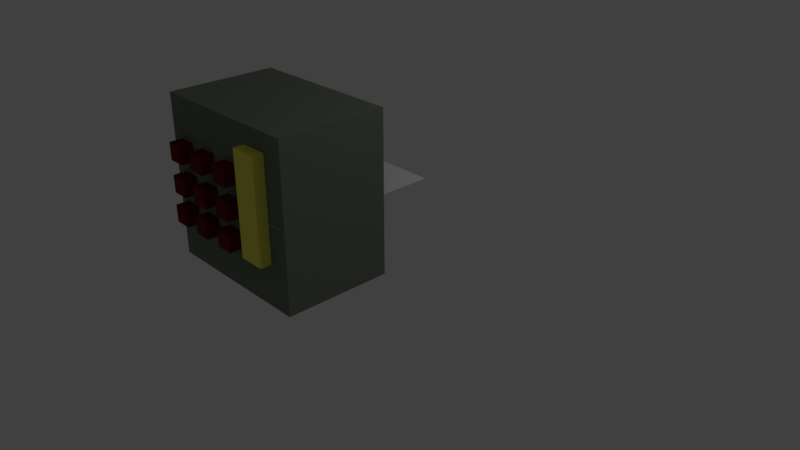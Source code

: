 # Source: bomb.blend  (saved by Blender 2.79.0; exported with 4.5.12 LTS)
import bpy
from mathutils import Matrix  # noqa: F401  (used for matrix-valued properties, if any)

bpy.ops.wm.read_factory_settings(use_empty=True)
scene = bpy.context.scene
scene.name = 'Scene'

# ---- collections
col_collection_1 = bpy.data.collections.new('Collection 1'); scene.collection.children.link(col_collection_1)

# ---- materials (node trees are filled in below, after node groups)
mat_material_006 = bpy.data.materials.new('Material.006')
mat_material_006.alpha_threshold = 0.0
mat_material_006.use_transparent_shadow = False
mat_material_006.diffuse_color = (0.9169, 0.8792, 0.1239, 1.0)
mat_material_006.roughness = 0.5
mat_material_001 = bpy.data.materials.new('Material.001')
mat_material_001.alpha_threshold = 0.0
mat_material_001.use_transparent_shadow = False
mat_material_001.diffuse_color = (0.1452, 0.01288, 0.01036, 1.0)
mat_material_001.roughness = 0.5
mat_material_003 = bpy.data.materials.new('Material.003')
mat_material_003.alpha_threshold = 0.0
mat_material_003.use_transparent_shadow = False
mat_material_003.diffuse_color = (0.1452, 0.01288, 0.01036, 1.0)
mat_material_003.roughness = 0.5
mat_material_004 = bpy.data.materials.new('Material.004')
mat_material_004.alpha_threshold = 0.0
mat_material_004.use_transparent_shadow = False
mat_material_004.diffuse_color = (0.1452, 0.01288, 0.01036, 1.0)
mat_material_004.roughness = 0.5
mat_material_002 = bpy.data.materials.new('Material.002')
mat_material_002.alpha_threshold = 0.0
mat_material_002.use_transparent_shadow = False
mat_material_002.diffuse_color = (0.1719, 0.2019, 0.156, 1.0)
mat_material_002.roughness = 0.5

# ---- material node trees

# ---- world
world_world = bpy.data.worlds.new('World'); scene.world = world_world
world_world.color = (0.05088, 0.05088, 0.05088)
world_world.use_sun_shadow = False
world_world.sun_shadow_jitter_overblur = 0.0
world_world.cycles.sampling_method = 'MANUAL'

# ---- cameras
cam_camera = bpy.data.cameras.new('Camera')
cam_camera.clip_end = 100.0
cam_camera.lens = 35.0
cam_camera.sensor_width = 32.0
cam_camera.sensor_height = 18.0
cam_camera.ortho_scale = 7.314
cam_camera.dof.focus_distance = 0.0
cam_camera.dof.aperture_fstop = 128.0

# ---- lights
light_lamp = bpy.data.lights.new('Lamp', 'POINT')
light_lamp.transmission_factor = 0.0
light_lamp.cutoff_distance = 30.0
light_lamp.energy = 100.0
light_lamp.shadow_buffer_clip_start = 1.001
light_lamp.shadow_soft_size = 0.1
light_lamp.shadow_maximum_resolution = 0.006
light_lamp.use_absolute_resolution = True

# ---- meshes
me_cube_012 = bpy.data.meshes.new('Cube.012')
me_cube_012.from_pydata([(-1.0, -1.0, -1.0), (-1.0, -1.0, 1.0), (-1.0, 1.0, -1.0), (-1.0, 1.0, 1.0), (1.0, -1.0, -1.0), (1.0, -1.0, 1.0), (1.0, 1.0, -1.0), (1.0, 1.0, 1.0)], [], [(0, 1, 3, 2), (2, 3, 7, 6), (6, 7, 5, 4), (4, 5, 1, 0), (2, 6, 4, 0), (7, 3, 1, 5)])
me_cube_012.materials.append(mat_material_006)
me_cube_012.use_remesh_preserve_volume = False
me_cube_012.use_remesh_preserve_attributes = False
me_cube_012.use_mirror_vertex_groups = False
me_cube_012.update()
me_cube_011 = bpy.data.meshes.new('Cube.011')
me_cube_011.from_pydata([(-1.0, -1.0, -1.0), (-1.0, -1.0, 1.0), (-1.0, 1.0, -1.0), (-1.0, 1.0, 1.0), (1.0, -1.0, -1.0), (1.0, -1.0, 1.0), (1.0, 1.0, -1.0), (1.0, 1.0, 1.0)], [], [(0, 1, 3, 2), (2, 3, 7, 6), (6, 7, 5, 4), (4, 5, 1, 0), (2, 6, 4, 0), (7, 3, 1, 5)])
me_cube_011.materials.append(mat_material_001)
me_cube_011.use_remesh_preserve_volume = False
me_cube_011.use_remesh_preserve_attributes = False
me_cube_011.use_mirror_vertex_groups = False
me_cube_011.update()
me_cube_010 = bpy.data.meshes.new('Cube.010')
me_cube_010.from_pydata([(-1.0, -1.0, -1.0), (-1.0, -1.0, 1.0), (-1.0, 1.0, -1.0), (-1.0, 1.0, 1.0), (1.0, -1.0, -1.0), (1.0, -1.0, 1.0), (1.0, 1.0, -1.0), (1.0, 1.0, 1.0)], [], [(0, 1, 3, 2), (2, 3, 7, 6), (6, 7, 5, 4), (4, 5, 1, 0), (2, 6, 4, 0), (7, 3, 1, 5)])
me_cube_010.materials.append(mat_material_003)
me_cube_010.use_remesh_preserve_volume = False
me_cube_010.use_remesh_preserve_attributes = False
me_cube_010.use_mirror_vertex_groups = False
me_cube_010.update()
me_cube_009 = bpy.data.meshes.new('Cube.009')
me_cube_009.from_pydata([(-1.0, -1.0, -1.0), (-1.0, -1.0, 1.0), (-1.0, 1.0, -1.0), (-1.0, 1.0, 1.0), (1.0, -1.0, -1.0), (1.0, -1.0, 1.0), (1.0, 1.0, -1.0), (1.0, 1.0, 1.0)], [], [(0, 1, 3, 2), (2, 3, 7, 6), (6, 7, 5, 4), (4, 5, 1, 0), (2, 6, 4, 0), (7, 3, 1, 5)])
me_cube_009.materials.append(mat_material_004)
me_cube_009.use_remesh_preserve_volume = False
me_cube_009.use_remesh_preserve_attributes = False
me_cube_009.use_mirror_vertex_groups = False
me_cube_009.update()
me_cube_008 = bpy.data.meshes.new('Cube.008')
me_cube_008.from_pydata([(-1.0, -1.0, -1.0), (-1.0, -1.0, 1.0), (-1.0, 1.0, -1.0), (-1.0, 1.0, 1.0), (1.0, -1.0, -1.0), (1.0, -1.0, 1.0), (1.0, 1.0, -1.0), (1.0, 1.0, 1.0)], [], [(0, 1, 3, 2), (2, 3, 7, 6), (6, 7, 5, 4), (4, 5, 1, 0), (2, 6, 4, 0), (7, 3, 1, 5)])
me_cube_008.materials.append(mat_material_004)
me_cube_008.use_remesh_preserve_volume = False
me_cube_008.use_remesh_preserve_attributes = False
me_cube_008.use_mirror_vertex_groups = False
me_cube_008.update()
me_cube_007 = bpy.data.meshes.new('Cube.007')
me_cube_007.from_pydata([(-1.0, -1.0, -1.0), (-1.0, -1.0, 1.0), (-1.0, 1.0, -1.0), (-1.0, 1.0, 1.0), (1.0, -1.0, -1.0), (1.0, -1.0, 1.0), (1.0, 1.0, -1.0), (1.0, 1.0, 1.0)], [], [(0, 1, 3, 2), (2, 3, 7, 6), (6, 7, 5, 4), (4, 5, 1, 0), (2, 6, 4, 0), (7, 3, 1, 5)])
me_cube_007.materials.append(mat_material_003)
me_cube_007.use_remesh_preserve_volume = False
me_cube_007.use_remesh_preserve_attributes = False
me_cube_007.use_mirror_vertex_groups = False
me_cube_007.update()
me_cube_006 = bpy.data.meshes.new('Cube.006')
me_cube_006.from_pydata([(-1.0, -1.0, -1.0), (-1.0, -1.0, 1.0), (-1.0, 1.0, -1.0), (-1.0, 1.0, 1.0), (1.0, -1.0, -1.0), (1.0, -1.0, 1.0), (1.0, 1.0, -1.0), (1.0, 1.0, 1.0)], [], [(0, 1, 3, 2), (2, 3, 7, 6), (6, 7, 5, 4), (4, 5, 1, 0), (2, 6, 4, 0), (7, 3, 1, 5)])
me_cube_006.materials.append(mat_material_001)
me_cube_006.use_remesh_preserve_volume = False
me_cube_006.use_remesh_preserve_attributes = False
me_cube_006.use_mirror_vertex_groups = False
me_cube_006.update()
me_cube_002 = bpy.data.meshes.new('Cube.002')
me_cube_002.from_pydata([(-1.0, -1.0, -1.0), (-1.0, -1.0, 1.0), (-1.0, 1.0, -1.0), (-1.0, 1.0, 1.0), (1.0, -1.0, -1.0), (1.0, -1.0, 1.0), (1.0, 1.0, -1.0), (1.0, 1.0, 1.0)], [], [(0, 1, 3, 2), (2, 3, 7, 6), (6, 7, 5, 4), (4, 5, 1, 0), (2, 6, 4, 0), (7, 3, 1, 5)])
me_cube_002.materials.append(mat_material_001)
me_cube_002.use_remesh_preserve_volume = False
me_cube_002.use_remesh_preserve_attributes = False
me_cube_002.use_mirror_vertex_groups = False
me_cube_002.update()
me_plane = bpy.data.meshes.new('Plane')
me_plane.from_pydata([(-1.0, -1.0, 0.0), (1.0, -1.0, 0.0), (-1.0, 1.0, 0.0), (1.0, 1.0, 0.0)], [], [(0, 1, 3, 2)])
me_plane.use_remesh_preserve_volume = False
me_plane.use_remesh_preserve_attributes = False
me_plane.use_mirror_vertex_groups = False
me_plane.update()
me_cube_001 = bpy.data.meshes.new('Cube.001')
me_cube_001.from_pydata([(-1.0, -1.0, -1.0), (-1.0, -1.0, 1.0), (-1.0, 1.0, -1.0), (-1.0, 1.0, 1.0), (1.0, -1.0, -1.0), (1.0, -1.0, 1.0), (1.0, 1.0, -1.0), (1.0, 1.0, 1.0)], [], [(0, 1, 3, 2), (2, 3, 7, 6), (6, 7, 5, 4), (4, 5, 1, 0), (2, 6, 4, 0), (7, 3, 1, 5)])
me_cube_001.materials.append(mat_material_002)
me_cube_001.use_remesh_preserve_volume = False
me_cube_001.use_remesh_preserve_attributes = False
me_cube_001.use_mirror_vertex_groups = False
me_cube_001.update()
me_cube_003 = bpy.data.meshes.new('Cube.003')
me_cube_003.from_pydata([(-1.0, -1.0, -1.0), (-1.0, -1.0, 1.0), (-1.0, 1.0, -1.0), (-1.0, 1.0, 1.0), (1.0, -1.0, -1.0), (1.0, -1.0, 1.0), (1.0, 1.0, -1.0), (1.0, 1.0, 1.0)], [], [(0, 1, 3, 2), (2, 3, 7, 6), (6, 7, 5, 4), (4, 5, 1, 0), (2, 6, 4, 0), (7, 3, 1, 5)])
me_cube_003.materials.append(mat_material_003)
me_cube_003.use_remesh_preserve_volume = False
me_cube_003.use_remesh_preserve_attributes = False
me_cube_003.use_mirror_vertex_groups = False
me_cube_003.update()
me_cube_004 = bpy.data.meshes.new('Cube.004')
me_cube_004.from_pydata([(-1.0, -1.0, -1.0), (-1.0, -1.0, 1.0), (-1.0, 1.0, -1.0), (-1.0, 1.0, 1.0), (1.0, -1.0, -1.0), (1.0, -1.0, 1.0), (1.0, 1.0, -1.0), (1.0, 1.0, 1.0)], [], [(0, 1, 3, 2), (2, 3, 7, 6), (6, 7, 5, 4), (4, 5, 1, 0), (2, 6, 4, 0), (7, 3, 1, 5)])
me_cube_004.materials.append(mat_material_004)
me_cube_004.use_remesh_preserve_volume = False
me_cube_004.use_remesh_preserve_attributes = False
me_cube_004.use_mirror_vertex_groups = False
me_cube_004.update()

# ---- objects
ob_cube_010 = bpy.data.objects.new('Cube.010', me_cube_012)
ob_cube_009 = bpy.data.objects.new('Cube.009', me_cube_011)
ob_cube_008 = bpy.data.objects.new('Cube.008', me_cube_010)
ob_cube_007 = bpy.data.objects.new('Cube.007', me_cube_009)
ob_cube_006 = bpy.data.objects.new('Cube.006', me_cube_008)
ob_cube_005 = bpy.data.objects.new('Cube.005', me_cube_007)
ob_cube_004 = bpy.data.objects.new('Cube.004', me_cube_006)
ob_cube_001 = bpy.data.objects.new('Cube.001', me_cube_002)
ob_plane = bpy.data.objects.new('Plane', me_plane)
ob_cube = bpy.data.objects.new('Cube', me_cube_001)
ob_lamp = bpy.data.objects.new('Lamp', light_lamp)
ob_camera = bpy.data.objects.new('Camera', cam_camera)
ob_cube_002 = bpy.data.objects.new('Cube.002', me_cube_003)
ob_cube_003 = bpy.data.objects.new('Cube.003', me_cube_004)

# ---- transforms, parenting, visibility, modifiers, constraints
ob_cube_010.location = (0.5658, -1.5, 1.519)
ob_cube_010.scale = (0.1654, 0.6272, 0.6272)
ob_cube_010.lineart.crease_threshold = 0.0
ob_cube_009.location = (-0.7558, -2.046, 0.9891)
ob_cube_009.scale = (-0.1085, -0.1085, -0.1085)
ob_cube_009.lineart.crease_threshold = 0.0
ob_cube_008.location = (-0.3414, -2.046, 0.9891)
ob_cube_008.scale = (-0.1085, -0.1085, -0.1085)
ob_cube_008.lineart.crease_threshold = 0.0
ob_cube_007.location = (0.09271, -2.046, 0.9891)
ob_cube_007.scale = (-0.1085, -0.1085, -0.1085)
ob_cube_007.lineart.crease_threshold = 0.0
ob_cube_006.location = (0.1124, -2.046, 1.364)
ob_cube_006.scale = (-0.1085, -0.1085, -0.1085)
ob_cube_006.lineart.crease_threshold = 0.0
ob_cube_005.location = (-0.3217, -2.046, 1.364)
ob_cube_005.scale = (-0.1085, -0.1085, -0.1085)
ob_cube_005.lineart.crease_threshold = 0.0
ob_cube_004.location = (-0.736, -2.046, 1.364)
ob_cube_004.scale = (-0.1085, -0.1085, -0.1085)
ob_cube_004.lineart.crease_threshold = 0.0
ob_cube_001.location = (-0.736, -2.046, 1.759)
ob_cube_001.scale = (-0.1085, -0.1085, -0.1085)
ob_cube_001.lineart.crease_threshold = 0.0
ob_plane.location = (0.0, -1.0, 1.37)
ob_plane.lineart.crease_threshold = 0.0
ob_cube.location = (0.0, -1.316, 1.37)
ob_cube.scale = (1.0, 0.6759, 1.0)
ob_cube.lineart.crease_threshold = 0.0
ob_lamp.location = (4.076, 1.005, 5.904)
ob_lamp.rotation_euler = (0.6503, 0.05522, 1.866)
ob_lamp.lock_rotations_4d = False
ob_lamp.empty_display_type = 'ARROWS'
ob_lamp.color = (0.0, 0.0, 0.0, 0.0)
ob_lamp.lineart.crease_threshold = 0.0
ob_camera.location = (7.481, -6.508, 5.344)
ob_camera.rotation_euler = (1.109, 0.0, 0.8149)
ob_camera.lock_rotations_4d = False
ob_camera.empty_display_type = 'ARROWS'
ob_camera.color = (0.0, 0.0, 0.0, 0.0)
ob_camera.display_type = 'WIRE'
ob_camera.lineart.crease_threshold = 0.0
ob_cube_002.location = (-0.3217, -2.046, 1.759)
ob_cube_002.scale = (-0.1085, -0.1085, -0.1085)
ob_cube_002.lineart.crease_threshold = 0.0
ob_cube_003.location = (0.1124, -2.046, 1.759)
ob_cube_003.scale = (-0.1085, -0.1085, -0.1085)
ob_cube_003.lineart.crease_threshold = 0.0

# ---- collection membership
col_collection_1.objects.link(ob_cube_010)
col_collection_1.objects.link(ob_cube_009)
col_collection_1.objects.link(ob_cube_008)
col_collection_1.objects.link(ob_cube_007)
col_collection_1.objects.link(ob_cube_006)
col_collection_1.objects.link(ob_cube_005)
col_collection_1.objects.link(ob_cube_004)
col_collection_1.objects.link(ob_cube_001)
col_collection_1.objects.link(ob_plane)
col_collection_1.objects.link(ob_cube)
col_collection_1.objects.link(ob_lamp)
col_collection_1.objects.link(ob_camera)
col_collection_1.objects.link(ob_cube_002)
col_collection_1.objects.link(ob_cube_003)

# ---- scene / render settings (as saved in the file)
scene.camera = ob_camera
scene.frame_start = 1; scene.frame_end = 250; scene.frame_set(0)
scene.render.engine = 'BLENDER_EEVEE_NEXT'
scene.render.resolution_percentage = 50
scene.render.dither_intensity = 0.0
scene.cycles.use_denoising = False
scene.cycles.samples = 128
scene.cycles.sampling_pattern = 'TABULATED_SOBOL'
scene.cycles.use_adaptive_sampling = False
scene.cycles.use_light_tree = False
scene.cycles.blur_glossy = 0.0
scene.cycles.sample_clamp_indirect = 0.0
scene.view_settings.view_transform = 'Standard'
bpy.context.view_layer.update()
